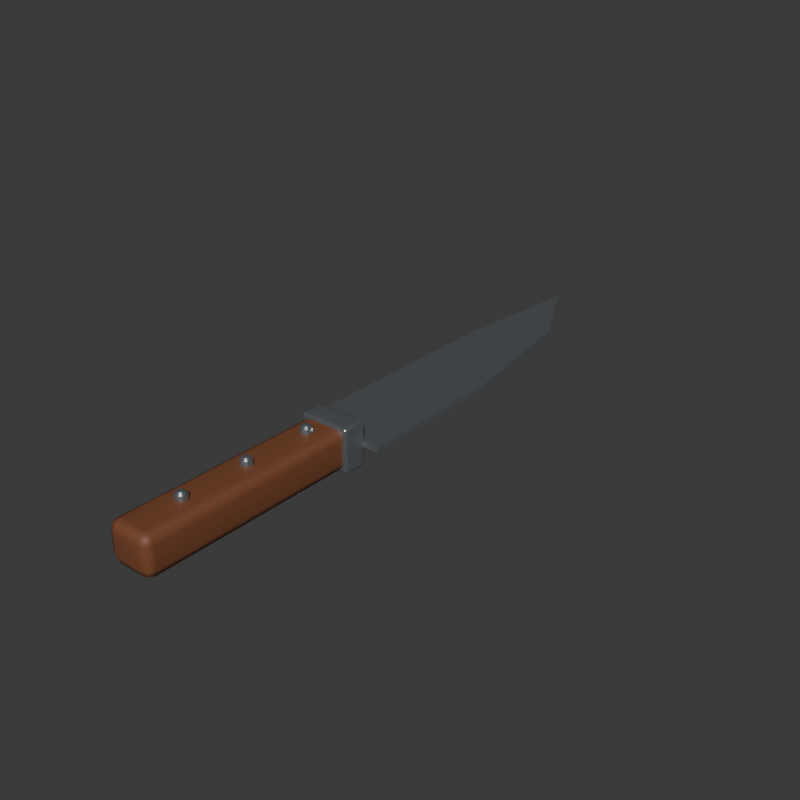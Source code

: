# Source: kitchen_knife.blend  (saved by Blender 5.1.29; exported with 4.5.12 LTS)
import bpy
from mathutils import Matrix  # noqa: F401  (used for matrix-valued properties, if any)

bpy.ops.wm.read_factory_settings(use_empty=True)
scene = bpy.context.scene
scene.name = 'Scene'

# ---- collections
col_collection = bpy.data.collections.new('Collection'); scene.collection.children.link(col_collection)

# ---- materials (node trees are filled in below, after node groups)
mat_walnut_handle = bpy.data.materials.new('Walnut handle')
mat_walnut_handle.diffuse_color = (0.19, 0.065, 0.027, 1.0)
mat_brushed_stainless_steel = bpy.data.materials.new('Brushed stainless steel')
mat_brushed_stainless_steel.diffuse_color = (0.52, 0.57, 0.61, 1.0)

# ---- material node trees
mat_walnut_handle.use_nodes = True; mat_walnut_handle.node_tree.nodes.clear()
_N = mat_walnut_handle.node_tree.nodes; _L = mat_walnut_handle.node_tree.links
n0 = _N.new('ShaderNodeBsdfPrincipled'); n0.name = 'Принципиальный BSDF'; n0.location = (-200, 100)
n0.inputs[0].default_value = (0.19, 0.065, 0.027, 1.0)
n0.inputs[2].default_value = 0.6
n1 = _N.new('ShaderNodeOutputMaterial'); n1.name = 'Вывод материала'; n1.location = (200, 100)
_L.new(n0.outputs[0], n1.inputs[0])
n1.is_active_output = True
mat_brushed_stainless_steel.use_nodes = True; mat_brushed_stainless_steel.node_tree.nodes.clear()
_N = mat_brushed_stainless_steel.node_tree.nodes; _L = mat_brushed_stainless_steel.node_tree.links
n0 = _N.new('ShaderNodeBsdfPrincipled'); n0.name = 'Принципиальный BSDF'; n0.location = (-200, 100)
n0.inputs[0].default_value = (0.52, 0.57, 0.61, 1.0)
n0.inputs[1].default_value = 0.9
n0.inputs[2].default_value = 0.26
n1 = _N.new('ShaderNodeOutputMaterial'); n1.name = 'Вывод материала'; n1.location = (200, 100)
_L.new(n0.outputs[0], n1.inputs[0])
n1.is_active_output = True

# ---- world
world_world = bpy.data.worlds.new('World'); scene.world = world_world
world_world.use_nodes = True; world_world.node_tree.nodes.clear()
_N = world_world.node_tree.nodes; _L = world_world.node_tree.links
n0 = _N.new('ShaderNodeOutputWorld'); n0.name = 'World Output'; n0.location = (200, 100)
n1 = _N.new('ShaderNodeBackground'); n1.name = 'Background'; n1.location = (-200, 100)
n1.inputs[0].default_value = (0.05088, 0.05088, 0.05088, 1.0)
_L.new(n1.outputs[0], n0.inputs[0])
n0.is_active_output = True
world_world.color = (0.25, 0.25, 0.25)
world_world.sun_shadow_jitter_overblur = 0.0

# ---- meshes
me_080 = bpy.data.meshes.new('Куб.080')
me_080.from_pydata([(-0.0125, -0.06, -0.011), (-0.0125, -0.06, 0.011), (-0.0125, 0.06, -0.011), (-0.0125, 0.06, 0.011), (0.0125, -0.06, -0.011), (0.0125, -0.06, 0.011), (0.0125, 0.06, -0.011), (0.0125, 0.06, 0.011)], [], [(0, 1, 3, 2), (2, 3, 7, 6), (6, 7, 5, 4), (4, 5, 1, 0), (2, 6, 4, 0), (7, 3, 1, 5)])
_uv = me_080.uv_layers.new(name='UVКарта')
_uv.uv.foreach_set('vector', [0.375, 0.0, 0.625, 0.0, 0.625, 0.25, 0.375, 0.25, 0.375, 0.25, 0.625, 0.25, 0.625, 0.5, 0.375, 0.5, 0.375, 0.5, 0.625, 0.5, 0.625, 0.75, 0.375, 0.75, 0.375, 0.75, 0.625, 0.75, 0.625, 1.0, 0.375, 1.0, 0.125, 0.5, 0.375, 0.5, 0.375, 0.75, 0.125, 0.75, 0.625, 0.5, 0.875, 0.5, 0.875, 0.75, 0.625, 0.75])
me_080.materials.append(mat_walnut_handle)
me_080.update()
me_081 = bpy.data.meshes.new('Куб.081')
me_081.from_pydata([(-0.0145, -0.007, -0.0125), (-0.0145, -0.007, 0.0125), (-0.0145, 0.007, -0.0125), (-0.0145, 0.007, 0.0125), (0.0145, -0.007, -0.0125), (0.0145, -0.007, 0.0125), (0.0145, 0.007, -0.0125), (0.0145, 0.007, 0.0125)], [], [(0, 1, 3, 2), (2, 3, 7, 6), (6, 7, 5, 4), (4, 5, 1, 0), (2, 6, 4, 0), (7, 3, 1, 5)])
_uv = me_081.uv_layers.new(name='UVКарта')
_uv.uv.foreach_set('vector', [0.375, 0.0, 0.625, 0.0, 0.625, 0.25, 0.375, 0.25, 0.375, 0.25, 0.625, 0.25, 0.625, 0.5, 0.375, 0.5, 0.375, 0.5, 0.625, 0.5, 0.625, 0.75, 0.375, 0.75, 0.375, 0.75, 0.625, 0.75, 0.625, 1.0, 0.375, 1.0, 0.125, 0.5, 0.375, 0.5, 0.375, 0.75, 0.125, 0.75, 0.625, 0.5, 0.875, 0.5, 0.875, 0.75, 0.625, 0.75])
me_081.materials.append(mat_brushed_stainless_steel)
me_081.update()
me_chef_blade_mesh = bpy.data.meshes.new('Chef_blade_mesh')
me_chef_blade_mesh.from_pydata([(-0.023, 0.023, -0.0015), (0.024, 0.023, -0.0015), (0.023, 0.11, -0.0015), (0.011, 0.19, -0.0015), (-0.015, 0.24, -0.0015), (-0.023, 0.16, -0.0015), (-0.023, 0.023, 0.0015), (0.024, 0.023, 0.0015), (0.023, 0.11, 0.0015), (0.011, 0.19, 0.0015), (-0.015, 0.24, 0.0015), (-0.023, 0.16, 0.0015)], [], [(5, 4, 3, 2, 1, 0), (6, 7, 8, 9, 10, 11), (0, 1, 7, 6), (1, 2, 8, 7), (2, 3, 9, 8), (3, 4, 10, 9), (4, 5, 11, 10), (5, 0, 6, 11)])
me_chef_blade_mesh.materials.append(mat_brushed_stainless_steel)
me_chef_blade_mesh.update()
me_x = bpy.data.meshes.new('Сфера')
me_x.from_pydata([(0.0, 0.0, 0.0035), (0.0, 0.003031, 0.00175), (0.0, 0.0035, 0.0), (0.0, 0.003031, -0.00175), (0.0, 0.0, -0.0035), (0.000875, 0.001516, 0.003031), (0.001516, 0.002625, 0.00175), (0.00175, 0.003031, 0.0), (0.001516, 0.002625, -0.00175), (0.000875, 0.001516, -0.003031), (0.001516, 0.000875, 0.003031), (0.002625, 0.001516, 0.00175), (0.003031, 0.00175, 0.0), (0.002625, 0.001516, -0.00175), (0.001516, 0.000875, -0.003031), (0.00175, -5.821e-11, 0.003031), (0.003031, 0.0, 0.00175), (0.0035, -1.164e-10, 0.0), (0.003031, 0.0, -0.00175), (0.00175, -5.821e-11, -0.003031), (0.001516, -0.000875, 0.003031), (0.002625, -0.001516, 0.00175), (0.003031, -0.00175, 0.0), (0.002625, -0.001516, -0.00175), (0.001516, -0.000875, -0.003031), (0.000875, -0.001516, 0.003031), (0.001516, -0.002625, 0.00175), (0.00175, -0.003031, 0.0), (0.001516, -0.002625, -0.00175), (0.000875, -0.001516, -0.003031), (-1.746e-10, -0.00175, 0.003031), (0.0, -0.003031, 0.00175), (-3.492e-10, -0.0035, 0.0), (0.0, -0.003031, -0.00175), (-1.746e-10, -0.00175, -0.003031), (-0.000875, -0.001516, 0.003031), (-0.001516, -0.002625, 0.00175), (-0.00175, -0.003031, 0.0), (-0.001516, -0.002625, -0.00175), (-0.000875, -0.001516, -0.003031), (-0.001516, -0.000875, 0.003031), (-0.002625, -0.001516, 0.00175), (-0.003031, -0.00175, 0.0), (-0.002625, -0.001516, -0.00175), (-0.001516, -0.000875, -0.003031), (-0.00175, 2.91e-10, 0.003031), (-0.003031, 0.0, 0.00175), (-0.0035, 5.821e-10, 0.0), (-0.003031, 0.0, -0.00175), (-0.00175, 2.91e-10, -0.003031), (-0.001516, 0.000875, 0.003031), (-0.002625, 0.001516, 0.00175), (-0.003031, 0.00175, 0.0), (-0.002625, 0.001516, -0.00175), (-0.001516, 0.000875, -0.003031), (-0.000875, 0.001516, 0.003031), (-0.001516, 0.002625, 0.00175), (-0.00175, 0.003031, 0.0), (-0.001516, 0.002625, -0.00175), (-0.000875, 0.001516, -0.003031), (2.91e-10, 0.00175, 0.003031), (2.91e-10, 0.00175, -0.003031)], [], [(4, 61, 9), (3, 2, 7, 8), (1, 60, 5, 6), (61, 3, 8, 9), (2, 1, 6, 7), (60, 0, 5), (9, 8, 13, 14), (7, 6, 11, 12), (5, 0, 10), (4, 9, 14), (8, 7, 12, 13), (6, 5, 10, 11), (14, 13, 18, 19), (12, 11, 16, 17), (10, 0, 15), (4, 14, 19), (13, 12, 17, 18), (11, 10, 15, 16), (19, 18, 23, 24), (17, 16, 21, 22), (15, 0, 20), (4, 19, 24), (18, 17, 22, 23), (16, 15, 20, 21), (24, 23, 28, 29), (22, 21, 26, 27), (20, 0, 25), (4, 24, 29), (23, 22, 27, 28), (21, 20, 25, 26), (27, 26, 31, 32), (25, 0, 30), (4, 29, 34), (28, 27, 32, 33), (26, 25, 30, 31), (29, 28, 33, 34), (30, 0, 35), (4, 34, 39), (33, 32, 37, 38), (31, 30, 35, 36), (34, 33, 38, 39), (32, 31, 36, 37), (4, 39, 44), (38, 37, 42, 43), (36, 35, 40, 41), (39, 38, 43, 44), (37, 36, 41, 42), (35, 0, 40), (4, 44, 49), (43, 42, 47, 48), (41, 40, 45, 46), (44, 43, 48, 49), (42, 41, 46, 47), (40, 0, 45), (4, 49, 54), (48, 47, 52, 53), (46, 45, 50, 51), (49, 48, 53, 54), (47, 46, 51, 52), (45, 0, 50), (53, 52, 57, 58), (51, 50, 55, 56), (54, 53, 58, 59), (52, 51, 56, 57), (50, 0, 55), (4, 54, 59), (56, 55, 60, 1), (59, 58, 3, 61), (57, 56, 1, 2), (55, 0, 60), (4, 59, 61), (58, 57, 2, 3)])
_uv = me_x.uv_layers.new(name='UVКарта')
_uv.uv.foreach_set('vector', [0.7083, 0.0, 0.75, 0.1667, 0.6667, 0.1667, 0.75, 0.3333, 0.75, 0.5, 0.6667, 0.5, 0.6667, 0.3333, 0.75, 0.6667, 0.75, 0.8333, 0.6667, 0.8333, 0.6667, 0.6667, 0.75, 0.1667, 0.75, 0.3333, 0.6667, 0.3333, 0.6667, 0.1667, 0.75, 0.5, 0.75, 0.6667, 0.6667, 0.6667, 0.6667, 0.5, 0.75, 0.8333, 0.7083, 1.0, 0.6667, 0.8333, 0.6667, 0.1667, 0.6667, 0.3333, 0.5833, 0.3333, 0.5833, 0.1667, 0.6667, 0.5, 0.6667, 0.6667, 0.5833, 0.6667, 0.5833, 0.5, 0.6667, 0.8333, 0.625, 1.0, 0.5833, 0.8333, 0.625, 0.0, 0.6667, 0.1667, 0.5833, 0.1667, 0.6667, 0.3333, 0.6667, 0.5, 0.5833, 0.5, 0.5833, 0.3333, 0.6667, 0.6667, 0.6667, 0.8333, 0.5833, 0.8333, 0.5833, 0.6667, 0.5833, 0.1667, 0.5833, 0.3333, 0.5, 0.3333, 0.5, 0.1667, 0.5833, 0.5, 0.5833, 0.6667, 0.5, 0.6667, 0.5, 0.5, 0.5833, 0.8333, 0.5417, 1.0, 0.5, 0.8333, 0.5417, 0.0, 0.5833, 0.1667, 0.5, 0.1667, 0.5833, 0.3333, 0.5833, 0.5, 0.5, 0.5, 0.5, 0.3333, 0.5833, 0.6667, 0.5833, 0.8333, 0.5, 0.8333, 0.5, 0.6667, 0.5, 0.1667, 0.5, 0.3333, 0.4167, 0.3333, 0.4167, 0.1667, 0.5, 0.5, 0.5, 0.6667, 0.4167, 0.6667, 0.4167, 0.5, 0.5, 0.8333, 0.4583, 1.0, 0.4167, 0.8333, 0.4583, 0.0, 0.5, 0.1667, 0.4167, 0.1667, 0.5, 0.3333, 0.5, 0.5, 0.4167, 0.5, 0.4167, 0.3333, 0.5, 0.6667, 0.5, 0.8333, 0.4167, 0.8333, 0.4167, 0.6667, 0.4167, 0.1667, 0.4167, 0.3333, 0.3333, 0.3333, 0.3333, 0.1667, 0.4167, 0.5, 0.4167, 0.6667, 0.3333, 0.6667, 0.3333, 0.5, 0.4167, 0.8333, 0.375, 1.0, 0.3333, 0.8333, 0.375, 0.0, 0.4167, 0.1667, 0.3333, 0.1667, 0.4167, 0.3333, 0.4167, 0.5, 0.3333, 0.5, 0.3333, 0.3333, 0.4167, 0.6667, 0.4167, 0.8333, 0.3333, 0.8333, 0.3333, 0.6667, 0.3333, 0.5, 0.3333, 0.6667, 0.25, 0.6667, 0.25, 0.5, 0.3333, 0.8333, 0.2917, 1.0, 0.25, 0.8333, 0.2917, 0.0, 0.3333, 0.1667, 0.25, 0.1667, 0.3333, 0.3333, 0.3333, 0.5, 0.25, 0.5, 0.25, 0.3333, 0.3333, 0.6667, 0.3333, 0.8333, 0.25, 0.8333, 0.25, 0.6667, 0.3333, 0.1667, 0.3333, 0.3333, 0.25, 0.3333, 0.25, 0.1667, 0.25, 0.8333, 0.2083, 1.0, 0.1667, 0.8333, 0.2083, 0.0, 0.25, 0.1667, 0.1667, 0.1667, 0.25, 0.3333, 0.25, 0.5, 0.1667, 0.5, 0.1667, 0.3333, 0.25, 0.6667, 0.25, 0.8333, 0.1667, 0.8333, 0.1667, 0.6667, 0.25, 0.1667, 0.25, 0.3333, 0.1667, 0.3333, 0.1667, 0.1667, 0.25, 0.5, 0.25, 0.6667, 0.1667, 0.6667, 0.1667, 0.5, 0.125, 0.0, 0.1667, 0.1667, 0.08333, 0.1667, 0.1667, 0.3333, 0.1667, 0.5, 0.08333, 0.5, 0.08333, 0.3333, 0.1667, 0.6667, 0.1667, 0.8333, 0.08333, 0.8333, 0.08333, 0.6667, 0.1667, 0.1667, 0.1667, 0.3333, 0.08333, 0.3333, 0.08333, 0.1667, 0.1667, 0.5, 0.1667, 0.6667, 0.08333, 0.6667, 0.08333, 0.5, 0.1667, 0.8333, 0.125, 1.0, 0.08333, 0.8333, 0.04167, 0.0, 0.08333, 0.1667, 0.0, 0.1667, 0.08333, 0.3333, 0.08333, 0.5, 0.0, 0.5, 0.0, 0.3333, 0.08333, 0.6667, 0.08333, 0.8333, 0.0, 0.8333, 0.0, 0.6667, 0.08333, 0.1667, 0.08333, 0.3333, 0.0, 0.3333, 0.0, 0.1667, 0.08333, 0.5, 0.08333, 0.6667, 0.0, 0.6667, 0.0, 0.5, 0.08333, 0.8333, 0.04167, 1.0, 0.0, 0.8333, 0.9583, 0.0, 1.0, 0.1667, 0.9167, 0.1667, 1.0, 0.3333, 1.0, 0.5, 0.9167, 0.5, 0.9167, 0.3333, 1.0, 0.6667, 1.0, 0.8333, 0.9167, 0.8333, 0.9167, 0.6667, 1.0, 0.1667, 1.0, 0.3333, 0.9167, 0.3333, 0.9167, 0.1667, 1.0, 0.5, 1.0, 0.6667, 0.9167, 0.6667, 0.9167, 0.5, 1.0, 0.8333, 0.9583, 1.0, 0.9167, 0.8333, 0.9167, 0.3333, 0.9167, 0.5, 0.8333, 0.5, 0.8333, 0.3333, 0.9167, 0.6667, 0.9167, 0.8333, 0.8333, 0.8333, 0.8333, 0.6667, 0.9167, 0.1667, 0.9167, 0.3333, 0.8333, 0.3333, 0.8333, 0.1667, 0.9167, 0.5, 0.9167, 0.6667, 0.8333, 0.6667, 0.8333, 0.5, 0.9167, 0.8333, 0.875, 1.0, 0.8333, 0.8333, 0.875, 0.0, 0.9167, 0.1667, 0.8333, 0.1667, 0.8333, 0.6667, 0.8333, 0.8333, 0.75, 0.8333, 0.75, 0.6667, 0.8333, 0.1667, 0.8333, 0.3333, 0.75, 0.3333, 0.75, 0.1667, 0.8333, 0.5, 0.8333, 0.6667, 0.75, 0.6667, 0.75, 0.5, 0.8333, 0.8333, 0.7917, 1.0, 0.75, 0.8333, 0.7917, 0.0, 0.8333, 0.1667, 0.75, 0.1667, 0.8333, 0.3333, 0.8333, 0.5, 0.75, 0.5, 0.75, 0.3333])
me_x.materials.append(mat_brushed_stainless_steel)
me_x.update()
me_001 = bpy.data.meshes.new('Сфера.001')
me_001.from_pydata([(0.0, 0.0, 0.0035), (0.0, 0.003031, 0.00175), (0.0, 0.0035, 0.0), (0.0, 0.003031, -0.00175), (0.0, 0.0, -0.0035), (0.000875, 0.001516, 0.003031), (0.001516, 0.002625, 0.00175), (0.00175, 0.003031, 0.0), (0.001516, 0.002625, -0.00175), (0.000875, 0.001516, -0.003031), (0.001516, 0.000875, 0.003031), (0.002625, 0.001516, 0.00175), (0.003031, 0.00175, 0.0), (0.002625, 0.001516, -0.00175), (0.001516, 0.000875, -0.003031), (0.00175, -5.821e-11, 0.003031), (0.003031, 0.0, 0.00175), (0.0035, -1.164e-10, 0.0), (0.003031, 0.0, -0.00175), (0.00175, -5.821e-11, -0.003031), (0.001516, -0.000875, 0.003031), (0.002625, -0.001516, 0.00175), (0.003031, -0.00175, 0.0), (0.002625, -0.001516, -0.00175), (0.001516, -0.000875, -0.003031), (0.000875, -0.001516, 0.003031), (0.001516, -0.002625, 0.00175), (0.00175, -0.003031, 0.0), (0.001516, -0.002625, -0.00175), (0.000875, -0.001516, -0.003031), (-1.746e-10, -0.00175, 0.003031), (0.0, -0.003031, 0.00175), (-3.492e-10, -0.0035, 0.0), (0.0, -0.003031, -0.00175), (-1.746e-10, -0.00175, -0.003031), (-0.000875, -0.001516, 0.003031), (-0.001516, -0.002625, 0.00175), (-0.00175, -0.003031, 0.0), (-0.001516, -0.002625, -0.00175), (-0.000875, -0.001516, -0.003031), (-0.001516, -0.000875, 0.003031), (-0.002625, -0.001516, 0.00175), (-0.003031, -0.00175, 0.0), (-0.002625, -0.001516, -0.00175), (-0.001516, -0.000875, -0.003031), (-0.00175, 2.91e-10, 0.003031), (-0.003031, 0.0, 0.00175), (-0.0035, 5.821e-10, 0.0), (-0.003031, 0.0, -0.00175), (-0.00175, 2.91e-10, -0.003031), (-0.001516, 0.000875, 0.003031), (-0.002625, 0.001516, 0.00175), (-0.003031, 0.00175, 0.0), (-0.002625, 0.001516, -0.00175), (-0.001516, 0.000875, -0.003031), (-0.000875, 0.001516, 0.003031), (-0.001516, 0.002625, 0.00175), (-0.00175, 0.003031, 0.0), (-0.001516, 0.002625, -0.00175), (-0.000875, 0.001516, -0.003031), (2.91e-10, 0.00175, 0.003031), (2.91e-10, 0.00175, -0.003031)], [], [(4, 61, 9), (3, 2, 7, 8), (1, 60, 5, 6), (61, 3, 8, 9), (2, 1, 6, 7), (60, 0, 5), (6, 5, 10, 11), (9, 8, 13, 14), (7, 6, 11, 12), (5, 0, 10), (4, 9, 14), (8, 7, 12, 13), (14, 13, 18, 19), (12, 11, 16, 17), (10, 0, 15), (4, 14, 19), (13, 12, 17, 18), (11, 10, 15, 16), (19, 18, 23, 24), (17, 16, 21, 22), (15, 0, 20), (4, 19, 24), (18, 17, 22, 23), (16, 15, 20, 21), (24, 23, 28, 29), (22, 21, 26, 27), (20, 0, 25), (4, 24, 29), (23, 22, 27, 28), (21, 20, 25, 26), (29, 28, 33, 34), (27, 26, 31, 32), (25, 0, 30), (4, 29, 34), (28, 27, 32, 33), (26, 25, 30, 31), (32, 31, 36, 37), (30, 0, 35), (4, 34, 39), (33, 32, 37, 38), (31, 30, 35, 36), (34, 33, 38, 39), (35, 0, 40), (4, 39, 44), (38, 37, 42, 43), (36, 35, 40, 41), (39, 38, 43, 44), (37, 36, 41, 42), (4, 44, 49), (43, 42, 47, 48), (41, 40, 45, 46), (44, 43, 48, 49), (42, 41, 46, 47), (40, 0, 45), (4, 49, 54), (48, 47, 52, 53), (46, 45, 50, 51), (49, 48, 53, 54), (47, 46, 51, 52), (45, 0, 50), (4, 54, 59), (53, 52, 57, 58), (51, 50, 55, 56), (54, 53, 58, 59), (52, 51, 56, 57), (50, 0, 55), (58, 57, 2, 3), (56, 55, 60, 1), (59, 58, 3, 61), (57, 56, 1, 2), (55, 0, 60), (4, 59, 61)])
_uv = me_001.uv_layers.new(name='UVКарта')
_uv.uv.foreach_set('vector', [0.7083, 0.0, 0.75, 0.1667, 0.6667, 0.1667, 0.75, 0.3333, 0.75, 0.5, 0.6667, 0.5, 0.6667, 0.3333, 0.75, 0.6667, 0.75, 0.8333, 0.6667, 0.8333, 0.6667, 0.6667, 0.75, 0.1667, 0.75, 0.3333, 0.6667, 0.3333, 0.6667, 0.1667, 0.75, 0.5, 0.75, 0.6667, 0.6667, 0.6667, 0.6667, 0.5, 0.75, 0.8333, 0.7083, 1.0, 0.6667, 0.8333, 0.6667, 0.6667, 0.6667, 0.8333, 0.5833, 0.8333, 0.5833, 0.6667, 0.6667, 0.1667, 0.6667, 0.3333, 0.5833, 0.3333, 0.5833, 0.1667, 0.6667, 0.5, 0.6667, 0.6667, 0.5833, 0.6667, 0.5833, 0.5, 0.6667, 0.8333, 0.625, 1.0, 0.5833, 0.8333, 0.625, 0.0, 0.6667, 0.1667, 0.5833, 0.1667, 0.6667, 0.3333, 0.6667, 0.5, 0.5833, 0.5, 0.5833, 0.3333, 0.5833, 0.1667, 0.5833, 0.3333, 0.5, 0.3333, 0.5, 0.1667, 0.5833, 0.5, 0.5833, 0.6667, 0.5, 0.6667, 0.5, 0.5, 0.5833, 0.8333, 0.5417, 1.0, 0.5, 0.8333, 0.5417, 0.0, 0.5833, 0.1667, 0.5, 0.1667, 0.5833, 0.3333, 0.5833, 0.5, 0.5, 0.5, 0.5, 0.3333, 0.5833, 0.6667, 0.5833, 0.8333, 0.5, 0.8333, 0.5, 0.6667, 0.5, 0.1667, 0.5, 0.3333, 0.4167, 0.3333, 0.4167, 0.1667, 0.5, 0.5, 0.5, 0.6667, 0.4167, 0.6667, 0.4167, 0.5, 0.5, 0.8333, 0.4583, 1.0, 0.4167, 0.8333, 0.4583, 0.0, 0.5, 0.1667, 0.4167, 0.1667, 0.5, 0.3333, 0.5, 0.5, 0.4167, 0.5, 0.4167, 0.3333, 0.5, 0.6667, 0.5, 0.8333, 0.4167, 0.8333, 0.4167, 0.6667, 0.4167, 0.1667, 0.4167, 0.3333, 0.3333, 0.3333, 0.3333, 0.1667, 0.4167, 0.5, 0.4167, 0.6667, 0.3333, 0.6667, 0.3333, 0.5, 0.4167, 0.8333, 0.375, 1.0, 0.3333, 0.8333, 0.375, 0.0, 0.4167, 0.1667, 0.3333, 0.1667, 0.4167, 0.3333, 0.4167, 0.5, 0.3333, 0.5, 0.3333, 0.3333, 0.4167, 0.6667, 0.4167, 0.8333, 0.3333, 0.8333, 0.3333, 0.6667, 0.3333, 0.1667, 0.3333, 0.3333, 0.25, 0.3333, 0.25, 0.1667, 0.3333, 0.5, 0.3333, 0.6667, 0.25, 0.6667, 0.25, 0.5, 0.3333, 0.8333, 0.2917, 1.0, 0.25, 0.8333, 0.2917, 0.0, 0.3333, 0.1667, 0.25, 0.1667, 0.3333, 0.3333, 0.3333, 0.5, 0.25, 0.5, 0.25, 0.3333, 0.3333, 0.6667, 0.3333, 0.8333, 0.25, 0.8333, 0.25, 0.6667, 0.25, 0.5, 0.25, 0.6667, 0.1667, 0.6667, 0.1667, 0.5, 0.25, 0.8333, 0.2083, 1.0, 0.1667, 0.8333, 0.2083, 0.0, 0.25, 0.1667, 0.1667, 0.1667, 0.25, 0.3333, 0.25, 0.5, 0.1667, 0.5, 0.1667, 0.3333, 0.25, 0.6667, 0.25, 0.8333, 0.1667, 0.8333, 0.1667, 0.6667, 0.25, 0.1667, 0.25, 0.3333, 0.1667, 0.3333, 0.1667, 0.1667, 0.1667, 0.8333, 0.125, 1.0, 0.08333, 0.8333, 0.125, 0.0, 0.1667, 0.1667, 0.08333, 0.1667, 0.1667, 0.3333, 0.1667, 0.5, 0.08333, 0.5, 0.08333, 0.3333, 0.1667, 0.6667, 0.1667, 0.8333, 0.08333, 0.8333, 0.08333, 0.6667, 0.1667, 0.1667, 0.1667, 0.3333, 0.08333, 0.3333, 0.08333, 0.1667, 0.1667, 0.5, 0.1667, 0.6667, 0.08333, 0.6667, 0.08333, 0.5, 0.04167, 0.0, 0.08333, 0.1667, 0.0, 0.1667, 0.08333, 0.3333, 0.08333, 0.5, 0.0, 0.5, 0.0, 0.3333, 0.08333, 0.6667, 0.08333, 0.8333, 0.0, 0.8333, 0.0, 0.6667, 0.08333, 0.1667, 0.08333, 0.3333, 0.0, 0.3333, 0.0, 0.1667, 0.08333, 0.5, 0.08333, 0.6667, 0.0, 0.6667, 0.0, 0.5, 0.08333, 0.8333, 0.04167, 1.0, 0.0, 0.8333, 0.9583, 0.0, 1.0, 0.1667, 0.9167, 0.1667, 1.0, 0.3333, 1.0, 0.5, 0.9167, 0.5, 0.9167, 0.3333, 1.0, 0.6667, 1.0, 0.8333, 0.9167, 0.8333, 0.9167, 0.6667, 1.0, 0.1667, 1.0, 0.3333, 0.9167, 0.3333, 0.9167, 0.1667, 1.0, 0.5, 1.0, 0.6667, 0.9167, 0.6667, 0.9167, 0.5, 1.0, 0.8333, 0.9583, 1.0, 0.9167, 0.8333, 0.875, 0.0, 0.9167, 0.1667, 0.8333, 0.1667, 0.9167, 0.3333, 0.9167, 0.5, 0.8333, 0.5, 0.8333, 0.3333, 0.9167, 0.6667, 0.9167, 0.8333, 0.8333, 0.8333, 0.8333, 0.6667, 0.9167, 0.1667, 0.9167, 0.3333, 0.8333, 0.3333, 0.8333, 0.1667, 0.9167, 0.5, 0.9167, 0.6667, 0.8333, 0.6667, 0.8333, 0.5, 0.9167, 0.8333, 0.875, 1.0, 0.8333, 0.8333, 0.8333, 0.3333, 0.8333, 0.5, 0.75, 0.5, 0.75, 0.3333, 0.8333, 0.6667, 0.8333, 0.8333, 0.75, 0.8333, 0.75, 0.6667, 0.8333, 0.1667, 0.8333, 0.3333, 0.75, 0.3333, 0.75, 0.1667, 0.8333, 0.5, 0.8333, 0.6667, 0.75, 0.6667, 0.75, 0.5, 0.8333, 0.8333, 0.7917, 1.0, 0.75, 0.8333, 0.7917, 0.0, 0.8333, 0.1667, 0.75, 0.1667])
me_001.materials.append(mat_brushed_stainless_steel)
me_001.update()
me_002 = bpy.data.meshes.new('Сфера.002')
me_002.from_pydata([(0.0, 0.0, 0.0035), (0.0, 0.003031, 0.00175), (0.0, 0.0035, 0.0), (0.0, 0.003031, -0.00175), (0.0, 0.0, -0.0035), (0.000875, 0.001516, 0.003031), (0.001516, 0.002625, 0.00175), (0.00175, 0.003031, 0.0), (0.001516, 0.002625, -0.00175), (0.000875, 0.001516, -0.003031), (0.001516, 0.000875, 0.003031), (0.002625, 0.001516, 0.00175), (0.003031, 0.00175, 0.0), (0.002625, 0.001516, -0.00175), (0.001516, 0.000875, -0.003031), (0.00175, -5.821e-11, 0.003031), (0.003031, 0.0, 0.00175), (0.0035, -1.164e-10, 0.0), (0.003031, 0.0, -0.00175), (0.00175, -5.821e-11, -0.003031), (0.001516, -0.000875, 0.003031), (0.002625, -0.001516, 0.00175), (0.003031, -0.00175, 0.0), (0.002625, -0.001516, -0.00175), (0.001516, -0.000875, -0.003031), (0.000875, -0.001516, 0.003031), (0.001516, -0.002625, 0.00175), (0.00175, -0.003031, 0.0), (0.001516, -0.002625, -0.00175), (0.000875, -0.001516, -0.003031), (-1.746e-10, -0.00175, 0.003031), (0.0, -0.003031, 0.00175), (-3.492e-10, -0.0035, 0.0), (0.0, -0.003031, -0.00175), (-1.746e-10, -0.00175, -0.003031), (-0.000875, -0.001516, 0.003031), (-0.001516, -0.002625, 0.00175), (-0.00175, -0.003031, 0.0), (-0.001516, -0.002625, -0.00175), (-0.000875, -0.001516, -0.003031), (-0.001516, -0.000875, 0.003031), (-0.002625, -0.001516, 0.00175), (-0.003031, -0.00175, 0.0), (-0.002625, -0.001516, -0.00175), (-0.001516, -0.000875, -0.003031), (-0.00175, 2.91e-10, 0.003031), (-0.003031, 0.0, 0.00175), (-0.0035, 5.821e-10, 0.0), (-0.003031, 0.0, -0.00175), (-0.00175, 2.91e-10, -0.003031), (-0.001516, 0.000875, 0.003031), (-0.002625, 0.001516, 0.00175), (-0.003031, 0.00175, 0.0), (-0.002625, 0.001516, -0.00175), (-0.001516, 0.000875, -0.003031), (-0.000875, 0.001516, 0.003031), (-0.001516, 0.002625, 0.00175), (-0.00175, 0.003031, 0.0), (-0.001516, 0.002625, -0.00175), (-0.000875, 0.001516, -0.003031), (2.91e-10, 0.00175, 0.003031), (2.91e-10, 0.00175, -0.003031)], [], [(4, 61, 9), (3, 2, 7, 8), (1, 60, 5, 6), (61, 3, 8, 9), (2, 1, 6, 7), (60, 0, 5), (9, 8, 13, 14), (7, 6, 11, 12), (5, 0, 10), (4, 9, 14), (8, 7, 12, 13), (6, 5, 10, 11), (14, 13, 18, 19), (12, 11, 16, 17), (10, 0, 15), (4, 14, 19), (13, 12, 17, 18), (11, 10, 15, 16), (19, 18, 23, 24), (17, 16, 21, 22), (15, 0, 20), (4, 19, 24), (18, 17, 22, 23), (16, 15, 20, 21), (24, 23, 28, 29), (22, 21, 26, 27), (20, 0, 25), (4, 24, 29), (23, 22, 27, 28), (21, 20, 25, 26), (27, 26, 31, 32), (25, 0, 30), (4, 29, 34), (28, 27, 32, 33), (26, 25, 30, 31), (29, 28, 33, 34), (30, 0, 35), (4, 34, 39), (33, 32, 37, 38), (31, 30, 35, 36), (34, 33, 38, 39), (32, 31, 36, 37), (4, 39, 44), (38, 37, 42, 43), (36, 35, 40, 41), (39, 38, 43, 44), (37, 36, 41, 42), (35, 0, 40), (4, 44, 49), (43, 42, 47, 48), (41, 40, 45, 46), (44, 43, 48, 49), (42, 41, 46, 47), (40, 0, 45), (4, 49, 54), (48, 47, 52, 53), (46, 45, 50, 51), (49, 48, 53, 54), (47, 46, 51, 52), (45, 0, 50), (53, 52, 57, 58), (51, 50, 55, 56), (54, 53, 58, 59), (52, 51, 56, 57), (50, 0, 55), (4, 54, 59), (56, 55, 60, 1), (59, 58, 3, 61), (57, 56, 1, 2), (55, 0, 60), (4, 59, 61), (58, 57, 2, 3)])
_uv = me_002.uv_layers.new(name='UVКарта')
_uv.uv.foreach_set('vector', [0.7083, 0.0, 0.75, 0.1667, 0.6667, 0.1667, 0.75, 0.3333, 0.75, 0.5, 0.6667, 0.5, 0.6667, 0.3333, 0.75, 0.6667, 0.75, 0.8333, 0.6667, 0.8333, 0.6667, 0.6667, 0.75, 0.1667, 0.75, 0.3333, 0.6667, 0.3333, 0.6667, 0.1667, 0.75, 0.5, 0.75, 0.6667, 0.6667, 0.6667, 0.6667, 0.5, 0.75, 0.8333, 0.7083, 1.0, 0.6667, 0.8333, 0.6667, 0.1667, 0.6667, 0.3333, 0.5833, 0.3333, 0.5833, 0.1667, 0.6667, 0.5, 0.6667, 0.6667, 0.5833, 0.6667, 0.5833, 0.5, 0.6667, 0.8333, 0.625, 1.0, 0.5833, 0.8333, 0.625, 0.0, 0.6667, 0.1667, 0.5833, 0.1667, 0.6667, 0.3333, 0.6667, 0.5, 0.5833, 0.5, 0.5833, 0.3333, 0.6667, 0.6667, 0.6667, 0.8333, 0.5833, 0.8333, 0.5833, 0.6667, 0.5833, 0.1667, 0.5833, 0.3333, 0.5, 0.3333, 0.5, 0.1667, 0.5833, 0.5, 0.5833, 0.6667, 0.5, 0.6667, 0.5, 0.5, 0.5833, 0.8333, 0.5417, 1.0, 0.5, 0.8333, 0.5417, 0.0, 0.5833, 0.1667, 0.5, 0.1667, 0.5833, 0.3333, 0.5833, 0.5, 0.5, 0.5, 0.5, 0.3333, 0.5833, 0.6667, 0.5833, 0.8333, 0.5, 0.8333, 0.5, 0.6667, 0.5, 0.1667, 0.5, 0.3333, 0.4167, 0.3333, 0.4167, 0.1667, 0.5, 0.5, 0.5, 0.6667, 0.4167, 0.6667, 0.4167, 0.5, 0.5, 0.8333, 0.4583, 1.0, 0.4167, 0.8333, 0.4583, 0.0, 0.5, 0.1667, 0.4167, 0.1667, 0.5, 0.3333, 0.5, 0.5, 0.4167, 0.5, 0.4167, 0.3333, 0.5, 0.6667, 0.5, 0.8333, 0.4167, 0.8333, 0.4167, 0.6667, 0.4167, 0.1667, 0.4167, 0.3333, 0.3333, 0.3333, 0.3333, 0.1667, 0.4167, 0.5, 0.4167, 0.6667, 0.3333, 0.6667, 0.3333, 0.5, 0.4167, 0.8333, 0.375, 1.0, 0.3333, 0.8333, 0.375, 0.0, 0.4167, 0.1667, 0.3333, 0.1667, 0.4167, 0.3333, 0.4167, 0.5, 0.3333, 0.5, 0.3333, 0.3333, 0.4167, 0.6667, 0.4167, 0.8333, 0.3333, 0.8333, 0.3333, 0.6667, 0.3333, 0.5, 0.3333, 0.6667, 0.25, 0.6667, 0.25, 0.5, 0.3333, 0.8333, 0.2917, 1.0, 0.25, 0.8333, 0.2917, 0.0, 0.3333, 0.1667, 0.25, 0.1667, 0.3333, 0.3333, 0.3333, 0.5, 0.25, 0.5, 0.25, 0.3333, 0.3333, 0.6667, 0.3333, 0.8333, 0.25, 0.8333, 0.25, 0.6667, 0.3333, 0.1667, 0.3333, 0.3333, 0.25, 0.3333, 0.25, 0.1667, 0.25, 0.8333, 0.2083, 1.0, 0.1667, 0.8333, 0.2083, 0.0, 0.25, 0.1667, 0.1667, 0.1667, 0.25, 0.3333, 0.25, 0.5, 0.1667, 0.5, 0.1667, 0.3333, 0.25, 0.6667, 0.25, 0.8333, 0.1667, 0.8333, 0.1667, 0.6667, 0.25, 0.1667, 0.25, 0.3333, 0.1667, 0.3333, 0.1667, 0.1667, 0.25, 0.5, 0.25, 0.6667, 0.1667, 0.6667, 0.1667, 0.5, 0.125, 0.0, 0.1667, 0.1667, 0.08333, 0.1667, 0.1667, 0.3333, 0.1667, 0.5, 0.08333, 0.5, 0.08333, 0.3333, 0.1667, 0.6667, 0.1667, 0.8333, 0.08333, 0.8333, 0.08333, 0.6667, 0.1667, 0.1667, 0.1667, 0.3333, 0.08333, 0.3333, 0.08333, 0.1667, 0.1667, 0.5, 0.1667, 0.6667, 0.08333, 0.6667, 0.08333, 0.5, 0.1667, 0.8333, 0.125, 1.0, 0.08333, 0.8333, 0.04167, 0.0, 0.08333, 0.1667, 0.0, 0.1667, 0.08333, 0.3333, 0.08333, 0.5, 0.0, 0.5, 0.0, 0.3333, 0.08333, 0.6667, 0.08333, 0.8333, 0.0, 0.8333, 0.0, 0.6667, 0.08333, 0.1667, 0.08333, 0.3333, 0.0, 0.3333, 0.0, 0.1667, 0.08333, 0.5, 0.08333, 0.6667, 0.0, 0.6667, 0.0, 0.5, 0.08333, 0.8333, 0.04167, 1.0, 0.0, 0.8333, 0.9583, 0.0, 1.0, 0.1667, 0.9167, 0.1667, 1.0, 0.3333, 1.0, 0.5, 0.9167, 0.5, 0.9167, 0.3333, 1.0, 0.6667, 1.0, 0.8333, 0.9167, 0.8333, 0.9167, 0.6667, 1.0, 0.1667, 1.0, 0.3333, 0.9167, 0.3333, 0.9167, 0.1667, 1.0, 0.5, 1.0, 0.6667, 0.9167, 0.6667, 0.9167, 0.5, 1.0, 0.8333, 0.9583, 1.0, 0.9167, 0.8333, 0.9167, 0.3333, 0.9167, 0.5, 0.8333, 0.5, 0.8333, 0.3333, 0.9167, 0.6667, 0.9167, 0.8333, 0.8333, 0.8333, 0.8333, 0.6667, 0.9167, 0.1667, 0.9167, 0.3333, 0.8333, 0.3333, 0.8333, 0.1667, 0.9167, 0.5, 0.9167, 0.6667, 0.8333, 0.6667, 0.8333, 0.5, 0.9167, 0.8333, 0.875, 1.0, 0.8333, 0.8333, 0.875, 0.0, 0.9167, 0.1667, 0.8333, 0.1667, 0.8333, 0.6667, 0.8333, 0.8333, 0.75, 0.8333, 0.75, 0.6667, 0.8333, 0.1667, 0.8333, 0.3333, 0.75, 0.3333, 0.75, 0.1667, 0.8333, 0.5, 0.8333, 0.6667, 0.75, 0.6667, 0.75, 0.5, 0.8333, 0.8333, 0.7917, 1.0, 0.75, 0.8333, 0.7917, 0.0, 0.8333, 0.1667, 0.75, 0.1667, 0.8333, 0.3333, 0.8333, 0.5, 0.75, 0.5, 0.75, 0.3333])
me_002.materials.append(mat_brushed_stainless_steel)
me_002.update()

# ---- objects
ob_wood_handle = bpy.data.objects.new('Wood_handle', me_080)
ob_steel_bolster = bpy.data.objects.new('Steel_bolster', me_081)
ob_chef_blade = bpy.data.objects.new('Chef_blade', me_chef_blade_mesh)
ob_handle_rivet = bpy.data.objects.new('Handle_rivet', me_x)
ob_handle_rivet_001 = bpy.data.objects.new('Handle_rivet.001', me_001)
ob_handle_rivet_002 = bpy.data.objects.new('Handle_rivet.002', me_002)

# ---- transforms, parenting, visibility, modifiers, constraints
ob_wood_handle.location = (0.0, -0.045, 0.0)
_m = ob_wood_handle.modifiers.new('Machined edges', 'BEVEL')
_m.width = 0.005
_m.width_pct = 0.005
_m.segments = 2
_m = ob_wood_handle.modifiers.new('Weighted normals', 'WEIGHTED_NORMAL')
ob_steel_bolster.location = (0.0, 0.018, 0.0)
_m = ob_steel_bolster.modifiers.new('Machined edges', 'BEVEL')
_m.width = 0.002
_m.width_pct = 0.002
_m.segments = 2
_m = ob_steel_bolster.modifiers.new('Weighted normals', 'WEIGHTED_NORMAL')
ob_chef_blade.location = (0.0, 0.0, 0.0)
ob_handle_rivet.location = (0.0, -0.075, 0.012)
ob_handle_rivet_001.location = (0.0, -0.038, 0.012)
ob_handle_rivet_002.location = (0.0, 0.0, 0.012)

# ---- collection membership
col_collection.objects.link(ob_wood_handle)
col_collection.objects.link(ob_steel_bolster)
col_collection.objects.link(ob_chef_blade)
col_collection.objects.link(ob_handle_rivet)
col_collection.objects.link(ob_handle_rivet_001)
col_collection.objects.link(ob_handle_rivet_002)

# ---- scene / render settings (as saved in the file)
scene.frame_start = 1; scene.frame_end = 250; scene.frame_set(1)
scene.render.engine = 'CYCLES'
scene.render.resolution_x = 512
scene.render.resolution_y = 512
scene.render.bake_bias = 0.0
scene.render.bake_samples = 0
scene.cycles.samples = 16
scene.cycles.sampling_pattern = 'TABULATED_SOBOL'
scene.eevee.use_volume_custom_range = False
bpy.context.view_layer.update()

# ---- added for rendering (the .blend has no active camera and no usable light): camera, sun
cam_auto = bpy.data.cameras.new('AutoCamera')
cam_auto.lens = 50.0
cam_auto.sensor_width = 36.0
cam_auto.clip_end = 1000.0
ob_auto_camera = bpy.data.objects.new('AutoCamera', cam_auto)
scene.collection.objects.link(ob_auto_camera)
ob_auto_camera.location = (0.323691, -0.320329, 0.260053)
ob_auto_camera.rotation_euler = (1.09748, -7.21219e-08, 0.694738)
scene.camera = ob_auto_camera
light_auto_sun = bpy.data.lights.new('AutoSun', 'SUN')
light_auto_sun.energy = 3.0
light_auto_sun.angle = 0.0523599
ob_auto_sun = bpy.data.objects.new('AutoSun', light_auto_sun)
scene.collection.objects.link(ob_auto_sun)
ob_auto_sun.rotation_euler = (0.872665, 0.174533, 0.523599)
bpy.context.view_layer.update()
